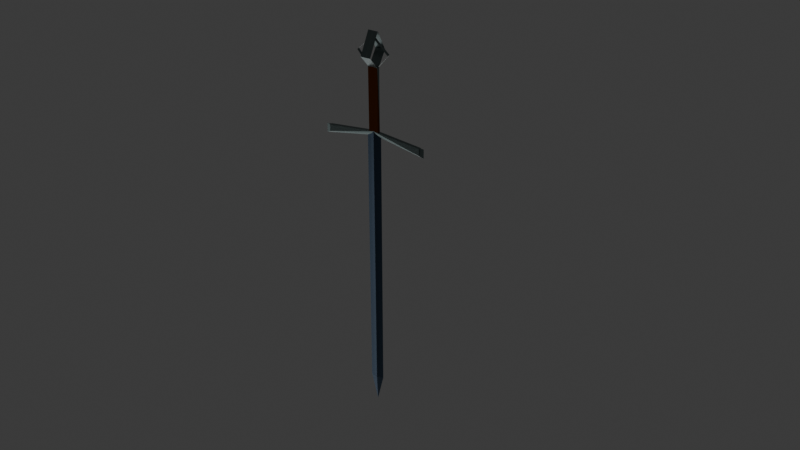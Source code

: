 # Source: SwordThatLooksLikeAClaymore2.blend  (saved by Blender 4.5.90; exported with 4.5.12 LTS)
import bpy
from mathutils import Matrix  # noqa: F401  (used for matrix-valued properties, if any)

bpy.ops.wm.read_factory_settings(use_empty=True)
scene = bpy.context.scene
scene.name = 'Scene'

# ---- collections
col_collection = bpy.data.collections.new('Collection'); scene.collection.children.link(col_collection)

# ---- materials (node trees are filled in below, after node groups)
mat_material = bpy.data.materials.new('Material')
mat_material.alpha_threshold = 0.0
mat_material.roughness = 0.5
mat_material.line_color = (0.0, 0.0, 0.0, 1.0)
mat_material_001 = bpy.data.materials.new('Material.001')
mat_material_002 = bpy.data.materials.new('Material.002')
mat_material_003 = bpy.data.materials.new('Material.003')

# ---- material node trees
mat_material.use_nodes = True; mat_material.node_tree.nodes.clear()
_N = mat_material.node_tree.nodes; _L = mat_material.node_tree.links
n0 = _N.new('ShaderNodeOutputMaterial'); n0.name = 'Material Output'; n0.location = (200, 100)
n1 = _N.new('ShaderNodeBsdfPrincipled'); n1.name = 'Principled BSDF'; n1.location = (-200, 100)
n1.inputs[1].default_value = 2.0
n1.inputs[2].default_value = 0.32
n1.inputs[3].default_value = 2.0
n2 = _N.new('ShaderNodeRGB'); n2.name = 'RGB'; n2.location = (-390, 75)
n2.outputs[0].default_value = (0.1899, 0.2408, 0.2408, 1.0)
_L.new(n1.outputs[0], n0.inputs[0])
_L.new(n2.outputs[0], n1.inputs[0])
n0.is_active_output = True
mat_material_001.use_nodes = True; mat_material_001.node_tree.nodes.clear()
_N = mat_material_001.node_tree.nodes; _L = mat_material_001.node_tree.links
n0 = _N.new('ShaderNodeBsdfPrincipled'); n0.name = 'Principled BSDF'; n0.location = (-200, 100)
n0.inputs[1].default_value = 5.0
n0.inputs[2].default_value = 0.32
n0.inputs[3].default_value = 4.1
n1 = _N.new('ShaderNodeOutputMaterial'); n1.name = 'Material Output'; n1.location = (200, 100)
n2 = _N.new('ShaderNodeRGB'); n2.name = 'RGB'; n2.location = (-390, 75)
n2.outputs[0].default_value = (0.05826, 0.08849, 0.1329, 1.0)
_L.new(n0.outputs[0], n1.inputs[0])
_L.new(n2.outputs[0], n0.inputs[0])
n1.is_active_output = True
mat_material_002.use_nodes = True; mat_material_002.node_tree.nodes.clear()
_N = mat_material_002.node_tree.nodes; _L = mat_material_002.node_tree.links
n0 = _N.new('ShaderNodeBsdfPrincipled'); n0.name = 'Principled BSDF'; n0.location = (-200, 100)
n0.inputs[1].default_value = 8.0
n0.inputs[2].default_value = 0.37
n1 = _N.new('ShaderNodeOutputMaterial'); n1.name = 'Material Output'; n1.location = (200, 100)
n2 = _N.new('ShaderNodeRGB'); n2.name = 'RGB'; n2.location = (-390, 75)
n2.outputs[0].default_value = (0.5846, 0.6543, 0.7031, 1.0)
_L.new(n0.outputs[0], n1.inputs[0])
_L.new(n2.outputs[0], n0.inputs[0])
n1.is_active_output = True
mat_material_003.use_nodes = True; mat_material_003.node_tree.nodes.clear()
_N = mat_material_003.node_tree.nodes; _L = mat_material_003.node_tree.links
n0 = _N.new('ShaderNodeBsdfPrincipled'); n0.name = 'Principled BSDF'; n0.location = (-200, 100)
n0.inputs[2].default_value = 0.95
n0.inputs[3].default_value = 1.0
n1 = _N.new('ShaderNodeOutputMaterial'); n1.name = 'Material Output'; n1.location = (200, 100)
n2 = _N.new('ShaderNodeRGB'); n2.name = 'RGB'; n2.location = (-390, 75)
n2.outputs[0].default_value = (0.1755, 0.04834, 0.006879, 1.0)
_L.new(n0.outputs[0], n1.inputs[0])
_L.new(n2.outputs[0], n0.inputs[0])
n1.is_active_output = True

# ---- world
world_world = bpy.data.worlds.new('World'); scene.world = world_world
world_world.use_nodes = True; world_world.node_tree.nodes.clear()
_N = world_world.node_tree.nodes; _L = world_world.node_tree.links
n0 = _N.new('ShaderNodeOutputWorld'); n0.name = 'World Output'; n0.location = (200, 100)
n1 = _N.new('ShaderNodeBackground'); n1.name = 'Background'; n1.location = (-200, 100)
n1.inputs[0].default_value = (0.05088, 0.05088, 0.05088, 1.0)
_L.new(n1.outputs[0], n0.inputs[0])
n0.is_active_output = True
world_world.color = (0.05088, 0.05088, 0.05088)
world_world.sun_shadow_jitter_overblur = 0.0

# ---- cameras
cam_camera = bpy.data.cameras.new('Camera')
cam_camera.clip_end = 100.0
cam_camera.ortho_scale = 7.314

# ---- lights
light_light = bpy.data.lights.new('Light', 'POINT')
light_light.energy = 1000.0
light_light.shadow_soft_size = 7.296

# ---- meshes
me_cube = bpy.data.meshes.new('Cube')
me_cube.from_pydata([(0.01739, 1.0, 169.8), (29.41, 1.0, -3.214), (0.01747, -1.0, 169.8), (29.38, -1.0, -3.214), (-0.01045, 1.0, 169.8), (-0.01045, 1.0, -6.555), (-0.01045, -1.0, 169.8), (-0.01045, -1.0, -6.555), (0.01739, 1.0, -6.443), (29.41, 1.0, 1.002), (29.41, 1.0, -0.1157), (0.01747, -1.0, -6.443), (29.38, -1.0, 1.002), (29.38, -1.0, -0.1157), (1.99, 0.5, 169.8), (4.204, -0.05212, 169.8), (1.99, -0.5, 169.8), (29.47, -0.5, -3.214), (31.83, 0.0, -3.214), (29.47, 0.5, -3.214), (29.47, 0.5, -0.1157), (31.84, 0.0, -0.1157), (29.47, -0.5, -0.1157), (29.47, 0.5, 1.488), (31.84, 0.0, 2.455), (29.47, -0.5, 1.488), (1.99, 0.5, -4.437), (4.364, 0.0, -3.014), (1.99, -0.5, -4.437), (-0.05516, -0.05212, 169.8), (-0.02291, 0.1681, 188.7), (-0.01045, -1.0, -45.62), (2.958, -1.0, -45.62), (2.999, 1.0, -45.62), (0.01072, -0.82, -45.53), (2.213, 0.8374, -2.37), (-0.2338, 1.217, -45.62), (2.958, -1.0, -45.22), (2.958, 1.0, -6.149), (2.794, -1.081, -6.211), (9.595, -1.0, -53.77), (9.636, 1.0, -53.82), (-0.08284, -1.0, -62.85), (-0.04218, 1.0, -62.86), (2.958, -1.0, -45.62), (0.01072, -0.82, -45.53), (2.958, -8.333, -53.45), (0.01072, -8.153, -53.36), (2.958, -0.06581, -66.13), (0.01072, 0.1142, -66.04), (2.999, 7.355, -53.39), (-0.2338, 7.572, -53.39), (2.999, 0.1686, -65.94), (-0.2338, 0.3855, -65.94)], [(4, 5), (6, 4), (15, 29), (31, 34), (8, 35)], [(3, 13, 12, 11, 2, 6, 7), (5, 1, 19, 18, 17, 3, 7), (28, 16, 2, 11), (17, 22, 13, 3), (22, 25, 12, 13), (25, 28, 11, 12), (1, 10, 20, 19), (19, 20, 21, 18), (18, 21, 22, 17), (10, 9, 23, 20), (20, 23, 24, 21), (21, 24, 25, 22), (9, 8, 26, 23), (23, 26, 27, 24), (24, 27, 28, 25), (8, 0, 14, 26), (26, 14, 15, 27), (27, 15, 16, 28), (15, 30, 4), (2, 30, 15), (32, 33, 36, 34), (38, 33, 32, 37), (32, 31, 37), (39, 32, 33, 38), (7, 39, 37, 31), (33, 5, 36), (5, 38, 33, 36), (1, 5, 8, 9), (32, 40, 41, 33), (41, 40, 42, 43), (32, 34, 45, 44), (44, 45, 47, 46), (46, 47, 49, 48), (36, 33, 50, 51), (51, 50, 52, 53)])
me_cube.polygons.foreach_set('material_index', [0, 0, 1, 0, 0, 0, 0, 0, 0, 0, 0, 0, 0, 0, 0, 1, 1, 1, 1, 1, 0, 0, 0, 3, 3, 0, 3, 0, 0, 0, 0, 0, 0, 0, 0])
_uv = me_cube.uv_layers.new(name='UVMap')
_uv.uv.foreach_set('vector', [0.375, 0.75, 0.4375, 0.75, 0.5, 0.75, 0.5625, 0.75, 0.625, 0.75, 0.625, 1.0, 0.375, 1.0, 0.125, 0.5, 0.375, 0.5, 0.375, 0.5625, 0.375, 0.625, 0.375, 0.6875, 0.375, 0.75, 0.125, 0.75, 0.5625, 0.6875, 0.625, 0.6875, 0.625, 0.75, 0.5625, 0.75, 0.375, 0.6875, 0.4375, 0.6875, 0.4375, 0.75, 0.375, 0.75, 0.4375, 0.6875, 0.5, 0.6875, 0.5, 0.75, 0.4375, 0.75, 0.5, 0.6875, 0.5625, 0.6875, 0.5625, 0.75, 0.5, 0.75, 0.375, 0.5, 0.4375, 0.5, 0.4375, 0.5625, 0.375, 0.5625, 0.375, 0.5625, 0.4375, 0.5625, 0.4375, 0.625, 0.375, 0.625, 0.375, 0.625, 0.4375, 0.625, 0.4375, 0.6875, 0.375, 0.6875, 0.4375, 0.5, 0.5, 0.5, 0.5, 0.5625, 0.4375, 0.5625, 0.4375, 0.5625, 0.5, 0.5625, 0.5, 0.625, 0.4375, 0.625, 0.4375, 0.625, 0.5, 0.625, 0.5, 0.6875, 0.4375, 0.6875, 0.5, 0.5, 0.5625, 0.5, 0.5625, 0.5625, 0.5, 0.5625, 0.5, 0.5625, 0.5625, 0.5625, 0.5625, 0.625, 0.5, 0.625, 0.5, 0.625, 0.5625, 0.625, 0.5625, 0.6875, 0.5, 0.6875, 0.5625, 0.5, 0.625, 0.5, 0.625, 0.5625, 0.5625, 0.5625, 0.5625, 0.5625, 0.625, 0.5625, 0.625, 0.625, 0.5625, 0.625, 0.5625, 0.625, 0.625, 0.625, 0.625, 0.6875, 0.5625, 0.6875, 0.0, 0.0, 0.0, 0.0, 0.0, 0.0, 0.0, 0.0, 0.0, 0.0, 0.0, 0.0, 0.0, 0.0, 0.0, 0.0, 0.0, 0.0, 0.0, 0.0, 0.0, 0.0, 0.0, 0.0, 0.0, 0.0, 0.0, 0.0, 0.0, 0.0, 0.0, 0.0, 0.0, 0.0, 0.0, 0.0, 0.0, 0.0, 0.0, 0.0, 0.0, 0.0, 0.0, 0.0, 0.0, 0.0, 0.0, 0.0, 0.0, 0.0, 0.0, 0.0, 0.0, 0.0, 0.0, 0.0, 0.0, 0.0, 0.0, 0.0, 0.0, 0.0, 0.0, 0.0, 0.375, 0.5, 0.125, 0.5, 0.5625, 0.5, 0.5, 0.5, 0.0, 0.0, 0.0, 0.0, 0.0, 0.0, 0.0, 0.0, 0.0, 0.0, 0.0, 0.0, 0.0, 0.0, 0.0, 0.0, 0.0, 0.0, 0.0, 0.0, 0.0, 0.0, 0.0, 0.0, 0.0, 0.0, 0.0, 0.0, 0.0, 0.0, 0.0, 0.0, 0.0, 0.0, 0.0, 0.0, 0.0, 0.0, 0.0, 0.0, 0.0, 0.0, 0.0, 0.0, 0.0, 0.0, 0.0, 0.0, 0.0, 0.0, 0.0, 0.0, 0.0, 0.0, 0.0, 0.0])
me_cube.materials.append(mat_material)
me_cube.materials.append(mat_material_001)
me_cube.materials.append(mat_material_002)
me_cube.materials.append(mat_material_003)
me_cube.use_mirror_vertex_groups = False
me_cube.update()

# ---- objects
ob_cube = bpy.data.objects.new('Cube', me_cube)
ob_light = bpy.data.objects.new('Light', light_light)
ob_camera = bpy.data.objects.new('Camera', cam_camera)

# ---- transforms, parenting, visibility, modifiers, constraints
ob_cube.location = (0.0, 0.0, 0.0)
ob_cube.scale = (0.007852, 0.007545, 0.007849)
ob_cube.lock_rotations_4d = False
ob_cube.empty_display_type = 'ARROWS'
ob_cube.lineart.crease_threshold = 0.0
_m = ob_cube.modifiers.new('Mirror', 'MIRROR')
ob_light.location = (4.076, 1.005, 5.904)
ob_light.rotation_euler = (0.6503, 0.05522, 1.866)
ob_light.lock_rotations_4d = False
ob_light.empty_display_type = 'ARROWS'
ob_light.color = (0.0, 0.0, 0.0, 0.0)
ob_light.lineart.crease_threshold = 0.0
ob_camera.location = (-2.332, -3.677, -2.287)
ob_camera.rotation_euler = (-2.13, 2.098e-06, -3.681)
ob_camera.lock_rotations_4d = False
ob_camera.empty_display_type = 'ARROWS'
ob_camera.color = (0.0, 0.0, 0.0, 0.0)
ob_camera.display_type = 'WIRE'
ob_camera.lineart.crease_threshold = 0.0

# ---- collection membership
col_collection.objects.link(ob_cube)
col_collection.objects.link(ob_light)
col_collection.objects.link(ob_camera)

# ---- scene / render settings (as saved in the file)
scene.camera = ob_camera
scene.frame_start = 1; scene.frame_end = 250; scene.frame_set(1)
scene.render.engine = 'CYCLES'
bpy.context.view_layer.update()

